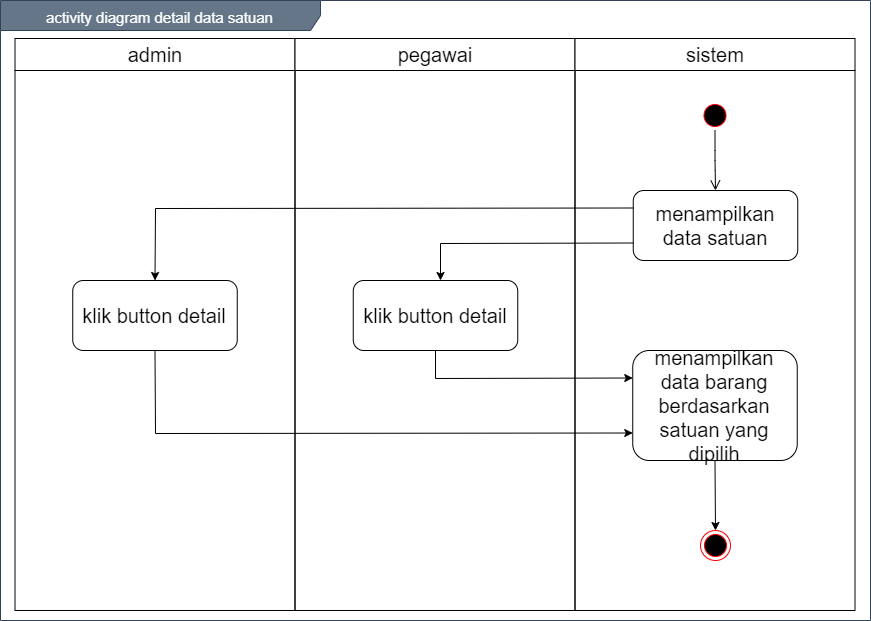

The diagram above was exported from draw.io. Its source (the exported page's mxGraphModel, read from the mxfile embedded in the PNG):
<mxGraphModel dx="1199" dy="653" grid="1" gridSize="10" guides="1" tooltips="1" connect="1" arrows="1" fold="1" page="1" pageScale="1" pageWidth="850" pageHeight="1100" math="0" shadow="0">
  <root>
    <mxCell id="0" />
    <mxCell id="1" parent="0" />
    <mxCell id="X_UZ7rDbbASjpsBFcue0-1" value="&lt;font style=&quot;font-size: 15px&quot;&gt;activity diagram detail data satuan&lt;/font&gt;" style="shape=umlFrame;whiteSpace=wrap;html=1;fontSize=20;align=center;width=320;height=30;fillColor=#647687;strokeColor=#314354;fontColor=#ffffff;" vertex="1" parent="1">
      <mxGeometry x="160" y="100" width="870" height="620" as="geometry" />
    </mxCell>
    <mxCell id="X_UZ7rDbbASjpsBFcue0-2" value="admin" style="swimlane;whiteSpace=wrap;fontSize=20;fontStyle=0;startSize=32;" vertex="1" parent="1">
      <mxGeometry x="174.5" y="138" width="280" height="572" as="geometry" />
    </mxCell>
    <mxCell id="X_UZ7rDbbASjpsBFcue0-3" value="klik button detail" style="rounded=1;whiteSpace=wrap;html=1;fontSize=20;align=center;" vertex="1" parent="X_UZ7rDbbASjpsBFcue0-2">
      <mxGeometry x="57.75" y="242" width="164.5" height="70" as="geometry" />
    </mxCell>
    <mxCell id="X_UZ7rDbbASjpsBFcue0-4" value="pegawai" style="swimlane;whiteSpace=wrap;fontSize=20;fontStyle=0;startSize=32;" vertex="1" parent="1">
      <mxGeometry x="454.5" y="138" width="280" height="572" as="geometry" />
    </mxCell>
    <mxCell id="X_UZ7rDbbASjpsBFcue0-5" value="sistem" style="swimlane;whiteSpace=wrap;fontSize=20;fontStyle=0;startSize=32;" vertex="1" parent="1">
      <mxGeometry x="734.5" y="138" width="280" height="572" as="geometry" />
    </mxCell>
    <mxCell id="X_UZ7rDbbASjpsBFcue0-6" value="" style="ellipse;html=1;shape=endState;fillColor=#000000;strokeColor=#ff0000;fontSize=20;align=center;" vertex="1" parent="X_UZ7rDbbASjpsBFcue0-5">
      <mxGeometry x="125.5" y="492" width="30" height="30" as="geometry" />
    </mxCell>
    <mxCell id="X_UZ7rDbbASjpsBFcue0-7" value="" style="ellipse;html=1;shape=startState;fillColor=#000000;strokeColor=#ff0000;fontSize=20;align=center;" vertex="1" parent="X_UZ7rDbbASjpsBFcue0-5">
      <mxGeometry x="125" y="62" width="30" height="30" as="geometry" />
    </mxCell>
    <mxCell id="X_UZ7rDbbASjpsBFcue0-8" value="" style="edgeStyle=orthogonalEdgeStyle;html=1;verticalAlign=bottom;endArrow=open;endSize=8;fontSize=20;entryX=0.5;entryY=0;entryDx=0;entryDy=0;" edge="1" parent="X_UZ7rDbbASjpsBFcue0-5" source="X_UZ7rDbbASjpsBFcue0-7" target="X_UZ7rDbbASjpsBFcue0-9">
      <mxGeometry relative="1" as="geometry">
        <mxPoint x="140" y="152" as="targetPoint" />
      </mxGeometry>
    </mxCell>
    <mxCell id="X_UZ7rDbbASjpsBFcue0-9" value="menampilkan data satuan" style="rounded=1;whiteSpace=wrap;html=1;fontSize=20;align=center;" vertex="1" parent="X_UZ7rDbbASjpsBFcue0-5">
      <mxGeometry x="58.25" y="152" width="164.5" height="70" as="geometry" />
    </mxCell>
    <mxCell id="X_UZ7rDbbASjpsBFcue0-10" value="klik button detail" style="rounded=1;whiteSpace=wrap;html=1;fontSize=20;align=center;" vertex="1" parent="1">
      <mxGeometry x="512.75" y="380" width="164.5" height="70" as="geometry" />
    </mxCell>
    <mxCell id="X_UZ7rDbbASjpsBFcue0-11" value="" style="endArrow=classic;html=1;fontSize=20;strokeColor=#000000;entryX=0.5;entryY=0;entryDx=0;entryDy=0;exitX=0.5;exitY=1;exitDx=0;exitDy=0;" edge="1" parent="1" source="X_UZ7rDbbASjpsBFcue0-14" target="X_UZ7rDbbASjpsBFcue0-6">
      <mxGeometry width="50" height="50" relative="1" as="geometry">
        <mxPoint x="875" y="610" as="sourcePoint" />
        <mxPoint x="894.5" y="925.9999999999998" as="targetPoint" />
      </mxGeometry>
    </mxCell>
    <mxCell id="X_UZ7rDbbASjpsBFcue0-12" value="" style="endArrow=classic;html=1;exitX=0;exitY=0.75;exitDx=0;exitDy=0;rounded=0;" edge="1" parent="1" source="X_UZ7rDbbASjpsBFcue0-9">
      <mxGeometry width="50" height="50" relative="1" as="geometry">
        <mxPoint x="600" y="580" as="sourcePoint" />
        <mxPoint x="600" y="380" as="targetPoint" />
        <Array as="points">
          <mxPoint x="600" y="343" />
        </Array>
      </mxGeometry>
    </mxCell>
    <mxCell id="X_UZ7rDbbASjpsBFcue0-13" value="" style="endArrow=classic;html=1;exitX=0;exitY=0.25;exitDx=0;exitDy=0;rounded=0;entryX=0.5;entryY=0;entryDx=0;entryDy=0;" edge="1" parent="1" source="X_UZ7rDbbASjpsBFcue0-9" target="X_UZ7rDbbASjpsBFcue0-3">
      <mxGeometry width="50" height="50" relative="1" as="geometry">
        <mxPoint x="802.75" y="352.5" as="sourcePoint" />
        <mxPoint x="610" y="390" as="targetPoint" />
        <Array as="points">
          <mxPoint x="315" y="308" />
        </Array>
      </mxGeometry>
    </mxCell>
    <mxCell id="X_UZ7rDbbASjpsBFcue0-14" value="menampilkan data barang berdasarkan satuan yang dipilih" style="rounded=1;whiteSpace=wrap;html=1;fontSize=20;align=center;" vertex="1" parent="1">
      <mxGeometry x="792.25" y="450" width="164.5" height="110" as="geometry" />
    </mxCell>
    <mxCell id="X_UZ7rDbbASjpsBFcue0-15" value="" style="endArrow=classic;html=1;entryX=0;entryY=0.25;entryDx=0;entryDy=0;exitX=0.5;exitY=1;exitDx=0;exitDy=0;rounded=0;" edge="1" parent="1" source="X_UZ7rDbbASjpsBFcue0-10" target="X_UZ7rDbbASjpsBFcue0-14">
      <mxGeometry width="50" height="50" relative="1" as="geometry">
        <mxPoint x="540" y="460" as="sourcePoint" />
        <mxPoint x="590" y="410" as="targetPoint" />
        <Array as="points">
          <mxPoint x="595" y="478" />
        </Array>
      </mxGeometry>
    </mxCell>
    <mxCell id="X_UZ7rDbbASjpsBFcue0-16" value="" style="endArrow=classic;html=1;entryX=0;entryY=0.75;entryDx=0;entryDy=0;exitX=0.5;exitY=1;exitDx=0;exitDy=0;rounded=0;" edge="1" parent="1" source="X_UZ7rDbbASjpsBFcue0-3" target="X_UZ7rDbbASjpsBFcue0-14">
      <mxGeometry width="50" height="50" relative="1" as="geometry">
        <mxPoint x="540" y="460" as="sourcePoint" />
        <mxPoint x="590" y="410" as="targetPoint" />
        <Array as="points">
          <mxPoint x="315" y="533" />
        </Array>
      </mxGeometry>
    </mxCell>
  </root>
</mxGraphModel>